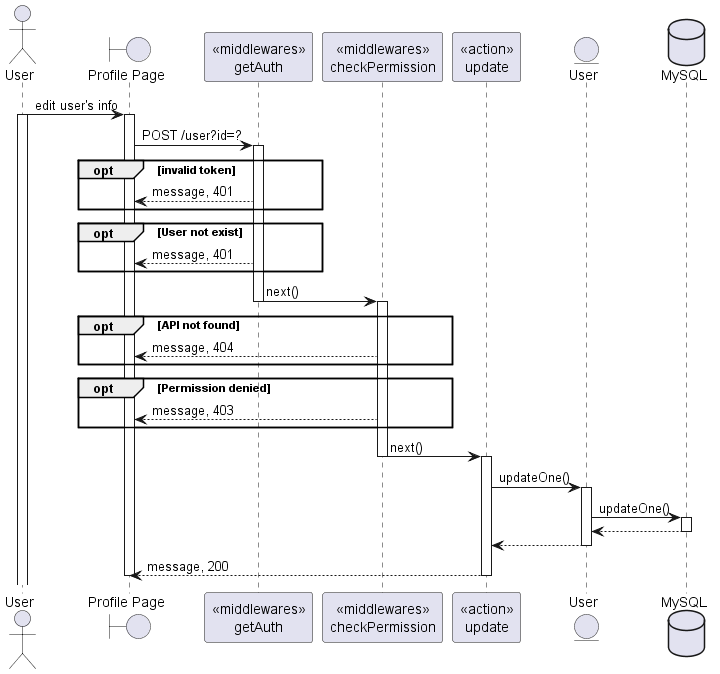

The diagram above was rendered by PlantUML. Its source (embedded in the PNG):
@startuml
actor User
boundary "Profile Page" as Client
participant "<<middlewares>>\ngetAuth" as mid1
participant "<<middlewares>>\ncheckPermission" as mid2
participant "<<action>>\nupdate" as Controller
entity "User" as Model
database "MySQL" as DB

User -> Client: edit user's info
activate User
activate Client
Client -> mid1: POST /user?id=?
activate mid1
opt invalid token
    mid1 --> Client: message, 401
end
opt User not exist
    mid1 --> Client: message, 401
end
mid1 -> mid2: next()
deactivate mid1
activate mid2
opt API not found
    mid2 --> Client: message, 404
end
opt Permission denied
    mid2 --> Client: message, 403
end
mid2 -> Controller: next()
deactivate mid2
activate Controller
Controller -> Model: updateOne()
activate Model
Model -> DB: updateOne()
activate DB
DB --> Model
deactivate DB
Model --> Controller
deactivate Model
Controller --> Client: message, 200
deactivate Controller

deactivate Client

@enduml